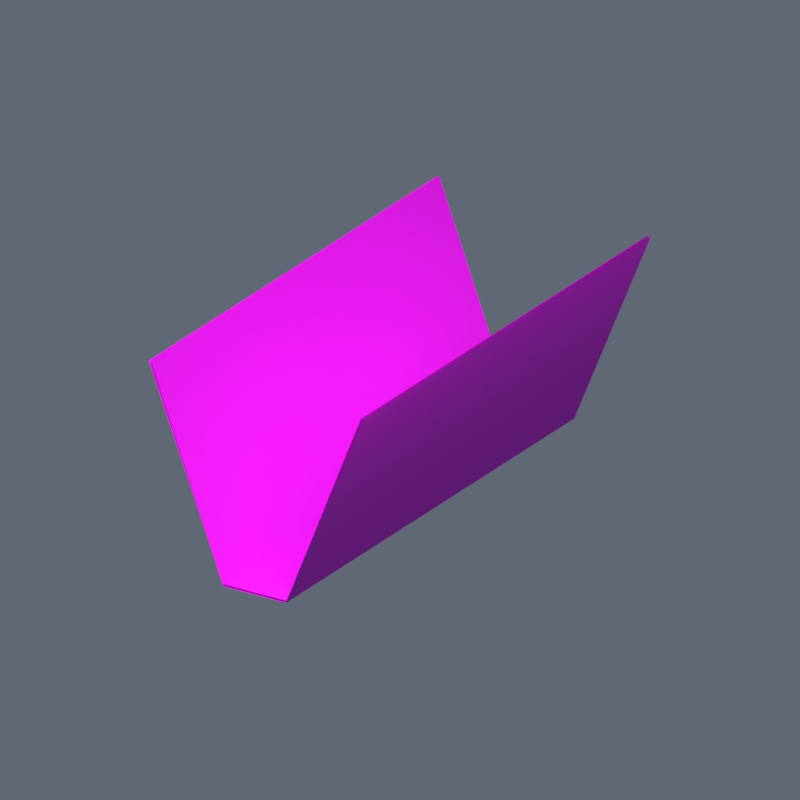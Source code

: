 # Source: Fluxara_Butterfly.blend  (saved by Blender 4.5.92; exported with 4.5.12 LTS)
import bpy
from mathutils import Matrix  # noqa: F401  (used for matrix-valued properties, if any)

bpy.ops.wm.read_factory_settings(use_empty=True)
scene = bpy.context.scene
scene.name = 'Scene'

# ---- images (referenced by path relative to the original .blend; pixels are not part of the script)
import os
ASSET_DIR = os.environ.get("B2B_ASSET_DIR", "")  # directory of the original .blend (textures are referenced by path, not embedded)
HERE = os.path.dirname(os.path.abspath(__file__))  # packed textures are extracted next to this script under _unpacked/

def load_image(name, relpath, width, height, colorspace="sRGB"):
    """Load a texture the original file referenced (path relative to the .blend, or extracted next to this script)."""
    p = next((c for c in (os.path.join(HERE, relpath), os.path.join(ASSET_DIR, relpath)) if relpath and os.path.exists(c)), "")
    if p:
        img = bpy.data.images.load(p, check_existing=True)
        img.name = name
    else:  # same state as the original file: an image datablock whose file is absent (Cycles renders it pink)
        img = bpy.data.images.new(name, width, height)
        img.source = "FILE"
        img.filepath = "//" + (relpath or name)
    img.colorspace_settings.name = colorspace
    return img
img_butterfly_png = load_image('butterfly.png', 'library/fluxara_driftlib_butterfly_a/butterfly.png', 1024, 1024, 'sRGB')

# ---- materials (node trees are filled in below, after node groups)
mat_butterfly = bpy.data.materials.new('butterfly')

# ---- material node trees
mat_butterfly.use_nodes = True; mat_butterfly.node_tree.nodes.clear()
_N = mat_butterfly.node_tree.nodes; _L = mat_butterfly.node_tree.links
n0 = _N.new('ShaderNodeBsdfPrincipled'); n0.name = 'Principled BSDF'; n0.location = (-200, 100)
n0.inputs[2].default_value = 0.75
n1 = _N.new('ShaderNodeOutputMaterial'); n1.name = 'Material Output'; n1.location = (200, 100)
n2 = _N.new('ShaderNodeTexImage'); n2.name = 'Image Texture'; n2.location = (0, 0)
n2.image = img_butterfly_png
n3 = _N.new('ShaderNodeVertexColor'); n3.name = 'Color Attribute'; n3.location = (0, 0)
n3.layer_name = 'Color'
n4 = _N.new('ShaderNodeMixRGB'); n4.name = 'Mix (Legacy)'; n4.location = (0, 0)
n4.blend_type = 'MULTIPLY'
n4.inputs[0].default_value = 1.0
_L.new(n0.outputs[0], n1.inputs[0])
_L.new(n2.outputs[0], n4.inputs[1])
_L.new(n3.outputs[0], n4.inputs[2])
_L.new(n2.outputs[0], n0.inputs[0])
_L.new(n2.outputs[1], n0.inputs[4])
n1.is_active_output = True

# ---- world
world_preview = bpy.data.worlds.new('Preview'); scene.world = world_preview
world_preview.use_nodes = True; world_preview.node_tree.nodes.clear()
_N = world_preview.node_tree.nodes; _L = world_preview.node_tree.links
n0 = _N.new('ShaderNodeBackground'); n0.name = 'Background'; n0.location = (-200, 100)
n0.inputs[0].default_value = (0.12, 0.14, 0.18, 1.0)
n1 = _N.new('ShaderNodeOutputWorld'); n1.name = 'World Output'; n1.location = (200, 100)
_L.new(n0.outputs[0], n1.inputs[0])
n1.is_active_output = True

# ---- cameras
cam_camera = bpy.data.cameras.new('Camera')
cam_camera.type = 'ORTHO'
cam_camera.ortho_scale = 3.0

# ---- lights
light_area = bpy.data.lights.new('Area', 'AREA')
light_area.energy = 1000.0
light_area.size = 8.0
light_area.size_y = 1.0
light_area_001 = bpy.data.lights.new('Area.001', 'AREA')
light_area_001.energy = 400.0
light_area_001.size = 8.0
light_area_001.size_y = 1.0

# ---- meshes
me_fluxara_butterfly_mesh_001 = bpy.data.meshes.new('Fluxara_Butterfly_Mesh.001')
me_fluxara_butterfly_mesh_001.from_pydata([(0.1427, -1.0, 0.0), (0.1427, 1.0, 0.0), (0.4724, 1.0, 0.8282), (0.4724, -1.0, 0.8282), (-0.4628, -1.0, 0.8433), (-0.4628, 1.0, 0.8433), (-0.1427, 1.0, 0.0), (-0.1427, -1.0, 0.0), (-0.1393, 1.0, -0.009418), (-0.1393, -1.0, -0.009418), (0.1393, -1.0, -0.009418), (0.1393, 1.0, -0.009418), (0.4814, -1.0, 0.824), (0.4814, 1.0, 0.824), (-0.4718, 1.0, 0.839), (-0.4718, -1.0, 0.839)], [], [(2, 1, 0), (3, 2, 0), (6, 5, 4), (7, 6, 4), (10, 9, 8), (11, 10, 8), (12, 10, 11), (13, 12, 11), (9, 15, 14), (8, 9, 14), (1, 6, 7), (0, 1, 7)])
me_fluxara_butterfly_mesh_001.polygons.foreach_set('use_smooth', [True] * 12)
_uv = me_fluxara_butterfly_mesh_001.uv_layers.new(name='UVMap')
_uv.uv.foreach_set('vector', [1.0, 0.9999, 0.5249, 0.9999, 0.5249, 0.0, 1.0, 0.0, 1.0, 0.9999, 0.5249, 0.0, 0.407, 0.9999, 0.0001001, 0.9999, 9.996e-05, 0.0, 0.407, 0.0, 0.407, 0.9999, 9.996e-05, 0.0, 0.5249, 0.0, 0.407, 0.0, 0.407, 0.9999, 0.5249, 0.9999, 0.5249, 0.0, 0.407, 0.9999, 1.0, 0.0, 0.5249, 0.0, 0.5249, 0.9999, 1.0, 0.9999, 1.0, 0.0, 0.5249, 0.9999, 0.407, 0.0, 9.996e-05, 0.0, 0.0001001, 0.9999, 0.407, 0.9999, 0.407, 0.0, 0.0001001, 0.9999, 0.5249, 0.9999, 0.407, 0.9999, 0.407, 0.0, 0.5249, 0.0, 0.5249, 0.9999, 0.407, 0.0])
_ca = me_fluxara_butterfly_mesh_001.color_attributes.new('Color', 'BYTE_COLOR', 'POINT')
_ca.data.foreach_set('color', [1.0, 1.0, 1.0, 1.0, 1.0, 1.0, 1.0, 1.0, 1.0, 1.0, 1.0, 1.0, 1.0, 1.0, 1.0, 1.0, 1.0, 1.0, 1.0, 1.0, 1.0, 1.0, 1.0, 1.0, 1.0, 1.0, 1.0, 1.0, 1.0, 1.0, 1.0, 1.0, 1.0, 1.0, 1.0, 1.0, 1.0, 1.0, 1.0, 1.0, 1.0, 1.0, 1.0, 1.0, 1.0, 1.0, 1.0, 1.0, 1.0, 1.0, 1.0, 1.0, 1.0, 1.0, 1.0, 1.0, 1.0, 1.0, 1.0, 1.0, 1.0, 1.0, 1.0, 1.0])
me_fluxara_butterfly_mesh_001.materials.append(mat_butterfly)
me_fluxara_butterfly_mesh_001.update()
me_fluxara_butterfly_mesh_001.normals_split_custom_set([tuple(v) for v in zip(*[iter([-0.9294, 0.0, 0.369, -0.5617, 0.0, 0.8273, -0.5616, 1.6e-07, 0.8274, -0.9294, -3.772e-11, 0.369, -0.9294, 0.0, 0.369, -0.5616, 1.6e-07, 0.8274, 0.5674, 2.919e-08, 0.8235, 0.9352, -1.645e-08, 0.3541, 0.9352, 1.794e-08, 0.354, 0.5674, 2.235e-07, 0.8235, 0.5674, 2.919e-08, 0.8235, 0.9352, 1.794e-08, 0.354, 0.5569, 0.0, -0.8306, -0.5641, -2.894e-08, -0.8257, -0.564, -2.21e-07, -0.8258, 0.5569, 0.0, -0.8306, 0.5569, 0.0, -0.8306, -0.564, -2.21e-07, -0.8258, 0.9251, 0.0, -0.3797, 0.5569, 0.0, -0.8306, 0.5569, 0.0, -0.8306, 0.9251, 0.0, -0.3797, 0.9251, 0.0, -0.3797, 0.5569, 0.0, -0.8306, -0.5641, -2.894e-08, -0.8257, -0.9311, -6.541e-08, -0.3649, -0.9311, -1.78e-08, -0.3649, -0.564, -2.21e-07, -0.8258, -0.5641, -2.894e-08, -0.8257, -0.9311, -1.78e-08, -0.3649, -0.5617, 0.0, 0.8273, 0.5674, 2.919e-08, 0.8235, 0.5674, 2.235e-07, 0.8235, -0.5616, 1.6e-07, 0.8274, -0.5617, 0.0, 0.8273, 0.5674, 2.235e-07, 0.8235])] * 3)])

# ---- objects
ob_fluxara_butterfly = bpy.data.objects.new('Fluxara_Butterfly', me_fluxara_butterfly_mesh_001)
ob_camera = bpy.data.objects.new('Camera', cam_camera)
ob_area = bpy.data.objects.new('Area', light_area)
ob_area_001 = bpy.data.objects.new('Area.001', light_area_001)

# ---- transforms, parenting, visibility, modifiers, constraints
ob_fluxara_butterfly.location = (0.0, 0.0, 0.0)
ob_camera.location = (3.605, -5.6, 3.417)
ob_camera.rotation_euler = (1.147, 5.479e-08, 0.5713)
ob_area.location = (4.005, -6.0, 8.417)
ob_area.rotation_euler = (0.7336, 1.224e-08, 0.588)
ob_area_001.location = (-5.995, -2.0, 4.417)
ob_area_001.rotation_euler = (1.007, -3.673e-08, -1.249)

# ---- collection membership
scene.collection.objects.link(ob_fluxara_butterfly)
scene.collection.objects.link(ob_camera)
scene.collection.objects.link(ob_area)
scene.collection.objects.link(ob_area_001)

# ---- scene / render settings (as saved in the file)
scene.camera = ob_camera
scene.frame_start = 1; scene.frame_end = 250; scene.frame_set(1)
scene.render.engine = 'BLENDER_EEVEE_NEXT'
scene.render.resolution_x = 800
scene.render.resolution_y = 800
scene.view_settings.view_transform = 'Standard'
bpy.context.view_layer.update()
